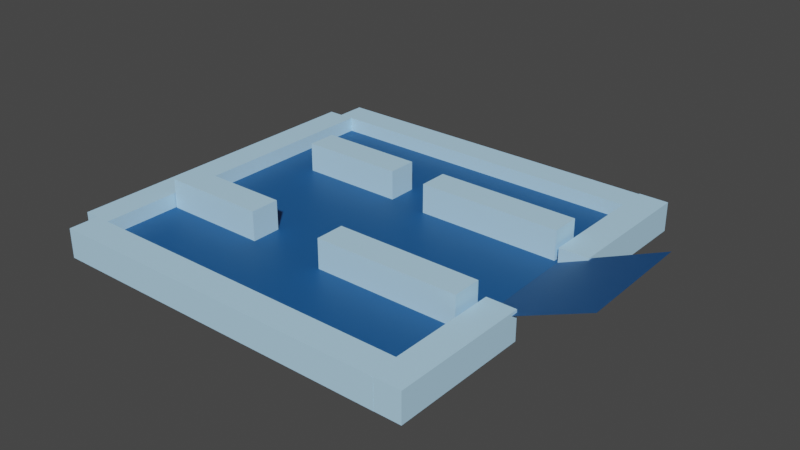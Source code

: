# Source: CustomPlayingField.blend  (saved by Blender 2.92.15; exported with 4.5.12 LTS)
import bpy
from mathutils import Matrix  # noqa: F401  (used for matrix-valued properties, if any)

bpy.ops.wm.read_factory_settings(use_empty=True)
scene = bpy.context.scene
scene.name = 'Scene'

# ---- collections
col_collection = bpy.data.collections.new('Collection'); scene.collection.children.link(col_collection)

# ---- materials (node trees are filled in below, after node groups)
mat_material_002 = bpy.data.materials.new('Material.002')
mat_material_002.use_transparent_shadow = False
mat_material_001 = bpy.data.materials.new('Material.001')
mat_material_001.use_transparent_shadow = False
mat_material_003 = bpy.data.materials.new('Material.003')
mat_material_003.use_transparent_shadow = False
mat_material_007 = bpy.data.materials.new('Material.007')
mat_material_007.use_transparent_shadow = False
mat_material_004 = bpy.data.materials.new('Material.004')
mat_material_004.use_transparent_shadow = False
mat_material_005 = bpy.data.materials.new('Material.005')
mat_material_005.use_transparent_shadow = False
mat_material_011 = bpy.data.materials.new('Material.011')
mat_material_011.use_transparent_shadow = False
mat_material_009 = bpy.data.materials.new('Material.009')
mat_material_009.use_transparent_shadow = False
mat_material_006 = bpy.data.materials.new('Material.006')
mat_material_006.use_transparent_shadow = False
mat_material_008 = bpy.data.materials.new('Material.008')
mat_material_008.use_transparent_shadow = False
mat_material_012 = bpy.data.materials.new('Material.012')
mat_material_012.use_transparent_shadow = False
mat_material_010 = bpy.data.materials.new('Material.010')
mat_material_010.use_transparent_shadow = False

# ---- material node trees
mat_material_002.use_nodes = True; mat_material_002.node_tree.nodes.clear()
_N = mat_material_002.node_tree.nodes; _L = mat_material_002.node_tree.links
n0 = _N.new('ShaderNodeBsdfPrincipled'); n0.name = 'Principled BSDF'; n0.location = (10, 300)
n0.distribution = 'GGX'
n0.subsurface_method = 'BURLEY'
n0.inputs[0].default_value = (0.008023, 0.09084, 0.2747, 1.0)
n0.inputs[3].default_value = 1.45
n0.inputs[27].default_value = (0.0, 0.0, 0.0, 1.0)
n0.inputs[28].default_value = 1.0
n1 = _N.new('ShaderNodeOutputMaterial'); n1.name = 'Material Output'; n1.location = (300, 300)
_L.new(n0.outputs[0], n1.inputs[0])
n1.is_active_output = True
mat_material_001.use_nodes = True; mat_material_001.node_tree.nodes.clear()
_N = mat_material_001.node_tree.nodes; _L = mat_material_001.node_tree.links
n0 = _N.new('ShaderNodeBsdfPrincipled'); n0.name = 'Principled BSDF'; n0.location = (10, 300)
n0.distribution = 'GGX'
n0.subsurface_method = 'BURLEY'
n0.inputs[0].default_value = (0.0, 0.1845, 0.4678, 1.0)
n0.inputs[3].default_value = 1.45
n0.inputs[27].default_value = (0.0, 0.0, 0.0, 1.0)
n0.inputs[28].default_value = 1.0
n1 = _N.new('ShaderNodeOutputMaterial'); n1.name = 'Material Output'; n1.location = (300, 300)
_L.new(n0.outputs[0], n1.inputs[0])
n1.is_active_output = True
mat_material_003.use_nodes = True; mat_material_003.node_tree.nodes.clear()
_N = mat_material_003.node_tree.nodes; _L = mat_material_003.node_tree.links
n0 = _N.new('ShaderNodeBsdfPrincipled'); n0.name = 'Principled BSDF'; n0.location = (10, 300)
n0.distribution = 'GGX'
n0.subsurface_method = 'BURLEY'
n0.inputs[0].default_value = (0.008023, 0.09084, 0.2747, 1.0)
n0.inputs[3].default_value = 1.45
n0.inputs[27].default_value = (0.0, 0.0, 0.0, 1.0)
n0.inputs[28].default_value = 1.0
n1 = _N.new('ShaderNodeOutputMaterial'); n1.name = 'Material Output'; n1.location = (300, 300)
_L.new(n0.outputs[0], n1.inputs[0])
n1.is_active_output = True
mat_material_007.use_nodes = True; mat_material_007.node_tree.nodes.clear()
_N = mat_material_007.node_tree.nodes; _L = mat_material_007.node_tree.links
n0 = _N.new('ShaderNodeBsdfPrincipled'); n0.name = 'Principled BSDF'; n0.location = (10, 300)
n0.distribution = 'GGX'
n0.subsurface_method = 'BURLEY'
n0.inputs[0].default_value = (0.4793, 0.7682, 1.0, 1.0)
n0.inputs[3].default_value = 1.45
n0.inputs[27].default_value = (0.0, 0.0, 0.0, 1.0)
n0.inputs[28].default_value = 1.0
n1 = _N.new('ShaderNodeOutputMaterial'); n1.name = 'Material Output'; n1.location = (300, 300)
_L.new(n0.outputs[0], n1.inputs[0])
n1.is_active_output = True
mat_material_004.use_nodes = True; mat_material_004.node_tree.nodes.clear()
_N = mat_material_004.node_tree.nodes; _L = mat_material_004.node_tree.links
n0 = _N.new('ShaderNodeBsdfPrincipled'); n0.name = 'Principled BSDF'; n0.location = (10, 300)
n0.distribution = 'GGX'
n0.subsurface_method = 'BURLEY'
n0.inputs[0].default_value = (0.4793, 0.7682, 1.0, 1.0)
n0.inputs[3].default_value = 1.45
n0.inputs[27].default_value = (0.0, 0.0, 0.0, 1.0)
n0.inputs[28].default_value = 1.0
n1 = _N.new('ShaderNodeOutputMaterial'); n1.name = 'Material Output'; n1.location = (300, 300)
_L.new(n0.outputs[0], n1.inputs[0])
n1.is_active_output = True
mat_material_005.use_nodes = True; mat_material_005.node_tree.nodes.clear()
_N = mat_material_005.node_tree.nodes; _L = mat_material_005.node_tree.links
n0 = _N.new('ShaderNodeBsdfPrincipled'); n0.name = 'Principled BSDF'; n0.location = (10, 300)
n0.distribution = 'GGX'
n0.subsurface_method = 'BURLEY'
n0.inputs[0].default_value = (0.4793, 0.7682, 1.0, 1.0)
n0.inputs[3].default_value = 1.45
n0.inputs[27].default_value = (0.0, 0.0, 0.0, 1.0)
n0.inputs[28].default_value = 1.0
n1 = _N.new('ShaderNodeOutputMaterial'); n1.name = 'Material Output'; n1.location = (300, 300)
_L.new(n0.outputs[0], n1.inputs[0])
n1.is_active_output = True
mat_material_011.use_nodes = True; mat_material_011.node_tree.nodes.clear()
_N = mat_material_011.node_tree.nodes; _L = mat_material_011.node_tree.links
n0 = _N.new('ShaderNodeBsdfPrincipled'); n0.name = 'Principled BSDF'; n0.location = (10, 300)
n0.distribution = 'GGX'
n0.subsurface_method = 'BURLEY'
n0.inputs[0].default_value = (0.4793, 0.7682, 1.0, 1.0)
n0.inputs[3].default_value = 1.45
n0.inputs[27].default_value = (0.0, 0.0, 0.0, 1.0)
n0.inputs[28].default_value = 1.0
n1 = _N.new('ShaderNodeOutputMaterial'); n1.name = 'Material Output'; n1.location = (300, 300)
_L.new(n0.outputs[0], n1.inputs[0])
n1.is_active_output = True
mat_material_009.use_nodes = True; mat_material_009.node_tree.nodes.clear()
_N = mat_material_009.node_tree.nodes; _L = mat_material_009.node_tree.links
n0 = _N.new('ShaderNodeBsdfPrincipled'); n0.name = 'Principled BSDF'; n0.location = (10, 300)
n0.distribution = 'GGX'
n0.subsurface_method = 'BURLEY'
n0.inputs[0].default_value = (0.4793, 0.7682, 1.0, 1.0)
n0.inputs[3].default_value = 1.45
n0.inputs[27].default_value = (0.0, 0.0, 0.0, 1.0)
n0.inputs[28].default_value = 1.0
n1 = _N.new('ShaderNodeOutputMaterial'); n1.name = 'Material Output'; n1.location = (300, 300)
_L.new(n0.outputs[0], n1.inputs[0])
n1.is_active_output = True
mat_material_006.use_nodes = True; mat_material_006.node_tree.nodes.clear()
_N = mat_material_006.node_tree.nodes; _L = mat_material_006.node_tree.links
n0 = _N.new('ShaderNodeBsdfPrincipled'); n0.name = 'Principled BSDF'; n0.location = (10, 300)
n0.distribution = 'GGX'
n0.subsurface_method = 'BURLEY'
n0.inputs[0].default_value = (0.4793, 0.7682, 1.0, 1.0)
n0.inputs[3].default_value = 1.45
n0.inputs[27].default_value = (0.0, 0.0, 0.0, 1.0)
n0.inputs[28].default_value = 1.0
n1 = _N.new('ShaderNodeOutputMaterial'); n1.name = 'Material Output'; n1.location = (300, 300)
_L.new(n0.outputs[0], n1.inputs[0])
n1.is_active_output = True
mat_material_008.use_nodes = True; mat_material_008.node_tree.nodes.clear()
_N = mat_material_008.node_tree.nodes; _L = mat_material_008.node_tree.links
n0 = _N.new('ShaderNodeBsdfPrincipled'); n0.name = 'Principled BSDF'; n0.location = (10, 300)
n0.distribution = 'GGX'
n0.subsurface_method = 'BURLEY'
n0.inputs[0].default_value = (0.4793, 0.7682, 1.0, 1.0)
n0.inputs[3].default_value = 1.45
n0.inputs[27].default_value = (0.0, 0.0, 0.0, 1.0)
n0.inputs[28].default_value = 1.0
n1 = _N.new('ShaderNodeOutputMaterial'); n1.name = 'Material Output'; n1.location = (300, 300)
_L.new(n0.outputs[0], n1.inputs[0])
n1.is_active_output = True
mat_material_012.use_nodes = True; mat_material_012.node_tree.nodes.clear()
_N = mat_material_012.node_tree.nodes; _L = mat_material_012.node_tree.links
n0 = _N.new('ShaderNodeBsdfPrincipled'); n0.name = 'Principled BSDF'; n0.location = (10, 300)
n0.distribution = 'GGX'
n0.subsurface_method = 'BURLEY'
n0.inputs[0].default_value = (0.4793, 0.7682, 1.0, 1.0)
n0.inputs[3].default_value = 1.45
n0.inputs[27].default_value = (0.0, 0.0, 0.0, 1.0)
n0.inputs[28].default_value = 1.0
n1 = _N.new('ShaderNodeOutputMaterial'); n1.name = 'Material Output'; n1.location = (300, 300)
_L.new(n0.outputs[0], n1.inputs[0])
n1.is_active_output = True
mat_material_010.use_nodes = True; mat_material_010.node_tree.nodes.clear()
_N = mat_material_010.node_tree.nodes; _L = mat_material_010.node_tree.links
n0 = _N.new('ShaderNodeBsdfPrincipled'); n0.name = 'Principled BSDF'; n0.location = (10, 300)
n0.distribution = 'GGX'
n0.subsurface_method = 'BURLEY'
n0.inputs[0].default_value = (0.4793, 0.7682, 1.0, 1.0)
n0.inputs[3].default_value = 1.45
n0.inputs[27].default_value = (0.0, 0.0, 0.0, 1.0)
n0.inputs[28].default_value = 1.0
n1 = _N.new('ShaderNodeOutputMaterial'); n1.name = 'Material Output'; n1.location = (300, 300)
_L.new(n0.outputs[0], n1.inputs[0])
n1.is_active_output = True

# ---- world
world_world = bpy.data.worlds.new('World'); scene.world = world_world
world_world.use_nodes = True; world_world.node_tree.nodes.clear()
_N = world_world.node_tree.nodes; _L = world_world.node_tree.links
n0 = _N.new('ShaderNodeOutputWorld'); n0.name = 'World Output'; n0.location = (300, 300)
n1 = _N.new('ShaderNodeBackground'); n1.name = 'Background'; n1.location = (10, 300)
n1.inputs[0].default_value = (0.05088, 0.05088, 0.05088, 1.0)
_L.new(n1.outputs[0], n0.inputs[0])
n0.is_active_output = True
world_world.color = (0.05088, 0.05088, 0.05088)
world_world.use_sun_shadow = False
world_world.sun_shadow_jitter_overblur = 0.0

# ---- meshes
me_plane = bpy.data.meshes.new('Plane')
me_plane.from_pydata([(-1.0, -1.0, 0.0), (1.0, -1.0, 0.0), (-1.0, 1.0, 0.0), (1.0, 1.0, 0.0)], [], [(0, 1, 3, 2)])
_uv = me_plane.uv_layers.new(name='UVMap')
_uv.uv.foreach_set('vector', [0.0, 0.0, 1.0, 0.0, 1.0, 1.0, 0.0, 1.0])
me_plane.materials.append(mat_material_002)
me_plane.use_remesh_fix_poles = True
me_plane.use_remesh_preserve_attributes = False
me_plane.use_mirror_vertex_groups = False
me_plane.update()
me_plane_001 = bpy.data.meshes.new('Plane.001')
me_plane_001.from_pydata([(-1.0, -1.0, 0.0), (1.0, -1.0, 0.0), (-1.0, 1.0, 0.0), (1.0, 1.0, 0.0)], [], [(0, 1, 3, 2)])
me_plane_001.polygons.foreach_set('material_index', [1])
_uv = me_plane_001.uv_layers.new(name='UVMap')
_uv.uv.foreach_set('vector', [0.0, 0.0, 1.0, 0.0, 1.0, 1.0, 0.0, 1.0])
me_plane_001.materials.append(mat_material_001)
me_plane_001.materials.append(mat_material_003)
me_plane_001.use_remesh_fix_poles = True
me_plane_001.use_remesh_preserve_attributes = False
me_plane_001.use_mirror_vertex_groups = False
me_plane_001.update()
me_cube_001 = bpy.data.meshes.new('Cube.001')
me_cube_001.from_pydata([(-0.5, -0.5, -0.5), (-0.5, -0.5, 0.5), (-0.5, 0.5, -0.5), (-0.5, 0.5, 0.5), (0.5, -0.5, -0.5), (0.5, -0.5, 0.5), (0.5, 0.5, -0.5), (0.5, 0.5, 0.5)], [], [(0, 1, 3, 2), (2, 3, 7, 6), (6, 7, 5, 4), (4, 5, 1, 0), (2, 6, 4, 0), (7, 3, 1, 5)])
_uv = me_cube_001.uv_layers.new(name='UVMap')
_uv.uv.foreach_set('vector', [0.375, 0.0, 0.625, 0.0, 0.625, 0.25, 0.375, 0.25, 0.375, 0.25, 0.625, 0.25, 0.625, 0.5, 0.375, 0.5, 0.375, 0.5, 0.625, 0.5, 0.625, 0.75, 0.375, 0.75, 0.375, 0.75, 0.625, 0.75, 0.625, 1.0, 0.375, 1.0, 0.125, 0.5, 0.375, 0.5, 0.375, 0.75, 0.125, 0.75, 0.625, 0.5, 0.875, 0.5, 0.875, 0.75, 0.625, 0.75])
me_cube_001.materials.append(mat_material_007)
me_cube_001.use_remesh_fix_poles = True
me_cube_001.use_remesh_preserve_attributes = False
me_cube_001.use_mirror_vertex_groups = False
me_cube_001.update()
me_cube_002 = bpy.data.meshes.new('Cube.002')
me_cube_002.from_pydata([(-0.5, -0.5, -0.5), (-0.5, -0.5, 0.5), (-0.5, 0.5, -0.5), (-0.5, 0.5, 0.5), (0.5, -0.5, -0.5), (0.5, -0.5, 0.5), (0.5, 0.5, -0.5), (0.5, 0.5, 0.5)], [], [(0, 1, 3, 2), (2, 3, 7, 6), (6, 7, 5, 4), (4, 5, 1, 0), (2, 6, 4, 0), (7, 3, 1, 5)])
_uv = me_cube_002.uv_layers.new(name='UVMap')
_uv.uv.foreach_set('vector', [0.375, 0.0, 0.625, 0.0, 0.625, 0.25, 0.375, 0.25, 0.375, 0.25, 0.625, 0.25, 0.625, 0.5, 0.375, 0.5, 0.375, 0.5, 0.625, 0.5, 0.625, 0.75, 0.375, 0.75, 0.375, 0.75, 0.625, 0.75, 0.625, 1.0, 0.375, 1.0, 0.125, 0.5, 0.375, 0.5, 0.375, 0.75, 0.125, 0.75, 0.625, 0.5, 0.875, 0.5, 0.875, 0.75, 0.625, 0.75])
me_cube_002.materials.append(mat_material_004)
me_cube_002.use_remesh_fix_poles = True
me_cube_002.use_remesh_preserve_attributes = False
me_cube_002.use_mirror_vertex_groups = False
me_cube_002.update()
me_cube_003 = bpy.data.meshes.new('Cube.003')
me_cube_003.from_pydata([(-0.5, -0.5, -0.5), (-0.5, -0.5, 0.5), (-0.5, 0.5, -0.5), (-0.5, 0.5, 0.5), (0.5, -0.5, -0.5), (0.5, -0.5, 0.5), (0.5, 0.5, -0.5), (0.5, 0.5, 0.5)], [], [(0, 1, 3, 2), (2, 3, 7, 6), (6, 7, 5, 4), (4, 5, 1, 0), (2, 6, 4, 0), (7, 3, 1, 5)])
_uv = me_cube_003.uv_layers.new(name='UVMap')
_uv.uv.foreach_set('vector', [0.375, 0.0, 0.625, 0.0, 0.625, 0.25, 0.375, 0.25, 0.375, 0.25, 0.625, 0.25, 0.625, 0.5, 0.375, 0.5, 0.375, 0.5, 0.625, 0.5, 0.625, 0.75, 0.375, 0.75, 0.375, 0.75, 0.625, 0.75, 0.625, 1.0, 0.375, 1.0, 0.125, 0.5, 0.375, 0.5, 0.375, 0.75, 0.125, 0.75, 0.625, 0.5, 0.875, 0.5, 0.875, 0.75, 0.625, 0.75])
me_cube_003.materials.append(mat_material_005)
me_cube_003.use_remesh_fix_poles = True
me_cube_003.use_remesh_preserve_attributes = False
me_cube_003.use_mirror_vertex_groups = False
me_cube_003.update()
me_cube_004 = bpy.data.meshes.new('Cube.004')
me_cube_004.from_pydata([(-0.5, -0.5, -0.5), (-0.5, -0.5, 0.5), (-0.5, 0.5, -0.5), (-0.5, 0.5, 0.5), (0.5, -0.5, -0.5), (0.5, -0.5, 0.5), (0.5, 0.5, -0.5), (0.5, 0.5, 0.5)], [], [(0, 1, 3, 2), (2, 3, 7, 6), (6, 7, 5, 4), (4, 5, 1, 0), (2, 6, 4, 0), (7, 3, 1, 5)])
_uv = me_cube_004.uv_layers.new(name='UVMap')
_uv.uv.foreach_set('vector', [0.375, 0.0, 0.625, 0.0, 0.625, 0.25, 0.375, 0.25, 0.375, 0.25, 0.625, 0.25, 0.625, 0.5, 0.375, 0.5, 0.375, 0.5, 0.625, 0.5, 0.625, 0.75, 0.375, 0.75, 0.375, 0.75, 0.625, 0.75, 0.625, 1.0, 0.375, 1.0, 0.125, 0.5, 0.375, 0.5, 0.375, 0.75, 0.125, 0.75, 0.625, 0.5, 0.875, 0.5, 0.875, 0.75, 0.625, 0.75])
me_cube_004.materials.append(mat_material_011)
me_cube_004.use_remesh_fix_poles = True
me_cube_004.use_remesh_preserve_attributes = False
me_cube_004.use_mirror_vertex_groups = False
me_cube_004.update()
me_cube_005 = bpy.data.meshes.new('Cube.005')
me_cube_005.from_pydata([(-0.5, -0.5, -0.5), (-0.5, -0.5, 0.5), (-0.5, 0.5, -0.5), (-0.5, 0.5, 0.5), (0.5, -0.5, -0.5), (0.5, -0.5, 0.5), (0.5, 0.5, -0.5), (0.5, 0.5, 0.5)], [], [(0, 1, 3, 2), (2, 3, 7, 6), (6, 7, 5, 4), (4, 5, 1, 0), (2, 6, 4, 0), (7, 3, 1, 5)])
_uv = me_cube_005.uv_layers.new(name='UVMap')
_uv.uv.foreach_set('vector', [0.375, 0.0, 0.625, 0.0, 0.625, 0.25, 0.375, 0.25, 0.375, 0.25, 0.625, 0.25, 0.625, 0.5, 0.375, 0.5, 0.375, 0.5, 0.625, 0.5, 0.625, 0.75, 0.375, 0.75, 0.375, 0.75, 0.625, 0.75, 0.625, 1.0, 0.375, 1.0, 0.125, 0.5, 0.375, 0.5, 0.375, 0.75, 0.125, 0.75, 0.625, 0.5, 0.875, 0.5, 0.875, 0.75, 0.625, 0.75])
me_cube_005.materials.append(mat_material_009)
me_cube_005.use_remesh_fix_poles = True
me_cube_005.use_remesh_preserve_attributes = False
me_cube_005.use_mirror_vertex_groups = False
me_cube_005.update()
me_cube_006 = bpy.data.meshes.new('Cube.006')
me_cube_006.from_pydata([(-0.5, -0.5, -0.5), (-0.5, -0.5, 0.5), (-0.5, 0.5, -0.5), (-0.5, 0.5, 0.5), (0.5, -0.5, -0.5), (0.5, -0.5, 0.5), (0.5, 0.5, -0.5), (0.5, 0.5, 0.5)], [], [(0, 1, 3, 2), (2, 3, 7, 6), (6, 7, 5, 4), (4, 5, 1, 0), (2, 6, 4, 0), (7, 3, 1, 5)])
_uv = me_cube_006.uv_layers.new(name='UVMap')
_uv.uv.foreach_set('vector', [0.375, 0.0, 0.625, 0.0, 0.625, 0.25, 0.375, 0.25, 0.375, 0.25, 0.625, 0.25, 0.625, 0.5, 0.375, 0.5, 0.375, 0.5, 0.625, 0.5, 0.625, 0.75, 0.375, 0.75, 0.375, 0.75, 0.625, 0.75, 0.625, 1.0, 0.375, 1.0, 0.125, 0.5, 0.375, 0.5, 0.375, 0.75, 0.125, 0.75, 0.625, 0.5, 0.875, 0.5, 0.875, 0.75, 0.625, 0.75])
me_cube_006.materials.append(mat_material_006)
me_cube_006.use_remesh_fix_poles = True
me_cube_006.use_remesh_preserve_attributes = False
me_cube_006.use_mirror_vertex_groups = False
me_cube_006.update()
me_cube_007 = bpy.data.meshes.new('Cube.007')
me_cube_007.from_pydata([(-0.5, -0.5, -0.5), (-0.5, -0.5, 0.5), (-0.5, 0.5, -0.5), (-0.5, 0.5, 0.5), (0.5, -0.5, -0.5), (0.5, -0.5, 0.5), (0.5, 0.5, -0.5), (0.5, 0.5, 0.5)], [], [(0, 1, 3, 2), (2, 3, 7, 6), (6, 7, 5, 4), (4, 5, 1, 0), (2, 6, 4, 0), (7, 3, 1, 5)])
_uv = me_cube_007.uv_layers.new(name='UVMap')
_uv.uv.foreach_set('vector', [0.375, 0.0, 0.625, 0.0, 0.625, 0.25, 0.375, 0.25, 0.375, 0.25, 0.625, 0.25, 0.625, 0.5, 0.375, 0.5, 0.375, 0.5, 0.625, 0.5, 0.625, 0.75, 0.375, 0.75, 0.375, 0.75, 0.625, 0.75, 0.625, 1.0, 0.375, 1.0, 0.125, 0.5, 0.375, 0.5, 0.375, 0.75, 0.125, 0.75, 0.625, 0.5, 0.875, 0.5, 0.875, 0.75, 0.625, 0.75])
me_cube_007.materials.append(mat_material_008)
me_cube_007.use_remesh_fix_poles = True
me_cube_007.use_remesh_preserve_attributes = False
me_cube_007.use_mirror_vertex_groups = False
me_cube_007.update()
me_cube_008 = bpy.data.meshes.new('Cube.008')
me_cube_008.from_pydata([(-0.5, -0.5, -0.5), (-0.5, -0.5, 0.5), (-0.5, 0.5, -0.5), (-0.5, 0.5, 0.5), (0.5, -0.5, -0.5), (0.5, -0.5, 0.5), (0.5, 0.5, -0.5), (0.5, 0.5, 0.5)], [], [(0, 1, 3, 2), (2, 3, 7, 6), (6, 7, 5, 4), (4, 5, 1, 0), (2, 6, 4, 0), (7, 3, 1, 5)])
_uv = me_cube_008.uv_layers.new(name='UVMap')
_uv.uv.foreach_set('vector', [0.375, 0.0, 0.625, 0.0, 0.625, 0.25, 0.375, 0.25, 0.375, 0.25, 0.625, 0.25, 0.625, 0.5, 0.375, 0.5, 0.375, 0.5, 0.625, 0.5, 0.625, 0.75, 0.375, 0.75, 0.375, 0.75, 0.625, 0.75, 0.625, 1.0, 0.375, 1.0, 0.125, 0.5, 0.375, 0.5, 0.375, 0.75, 0.125, 0.75, 0.625, 0.5, 0.875, 0.5, 0.875, 0.75, 0.625, 0.75])
me_cube_008.materials.append(mat_material_012)
me_cube_008.use_remesh_fix_poles = True
me_cube_008.use_remesh_preserve_attributes = False
me_cube_008.use_mirror_vertex_groups = False
me_cube_008.update()
me_cube_009 = bpy.data.meshes.new('Cube.009')
me_cube_009.from_pydata([(-0.5, -0.5, -0.5), (-0.5, -0.5, 0.5), (-0.5, 0.5, -0.5), (-0.5, 0.5, 0.5), (0.5, -0.5, -0.5), (0.5, -0.5, 0.5), (0.5, 0.5, -0.5), (0.5, 0.5, 0.5)], [], [(0, 1, 3, 2), (2, 3, 7, 6), (6, 7, 5, 4), (4, 5, 1, 0), (2, 6, 4, 0), (7, 3, 1, 5)])
_uv = me_cube_009.uv_layers.new(name='UVMap')
_uv.uv.foreach_set('vector', [0.375, 0.0, 0.625, 0.0, 0.625, 0.25, 0.375, 0.25, 0.375, 0.25, 0.625, 0.25, 0.625, 0.5, 0.375, 0.5, 0.375, 0.5, 0.625, 0.5, 0.625, 0.75, 0.375, 0.75, 0.375, 0.75, 0.625, 0.75, 0.625, 1.0, 0.375, 1.0, 0.125, 0.5, 0.375, 0.5, 0.375, 0.75, 0.125, 0.75, 0.625, 0.5, 0.875, 0.5, 0.875, 0.75, 0.625, 0.75])
me_cube_009.materials.append(mat_material_010)
me_cube_009.use_remesh_fix_poles = True
me_cube_009.use_remesh_preserve_attributes = False
me_cube_009.use_mirror_vertex_groups = False
me_cube_009.update()

# ---- objects
ob_plane = bpy.data.objects.new('Plane', me_plane)
ob_plane_001 = bpy.data.objects.new('Plane.001', me_plane_001)
ob_cube = bpy.data.objects.new('Cube', me_cube_001)
ob_cube_001 = bpy.data.objects.new('Cube.001', me_cube_002)
ob_cube_002 = bpy.data.objects.new('Cube.002', me_cube_003)
ob_cube_003 = bpy.data.objects.new('Cube.003', me_cube_004)
ob_cube_004 = bpy.data.objects.new('Cube.004', me_cube_005)
ob_cube_005 = bpy.data.objects.new('Cube.005', me_cube_006)
ob_cube_006 = bpy.data.objects.new('Cube.006', me_cube_007)
ob_cube_007 = bpy.data.objects.new('Cube.007', me_cube_008)
ob_cube_008 = bpy.data.objects.new('Cube.008', me_cube_009)

# ---- transforms, parenting, visibility, modifiers, constraints
ob_plane.location = (0.0, 0.0, 0.0)
ob_plane.scale = (3.0, 3.0, 3.0)
ob_plane.lineart.crease_threshold = 0.0
ob_plane_001.location = (3.787, 0.0, 0.3577)
ob_plane_001.rotation_euler = (0.003306, -0.4055, 0.01661)
ob_plane_001.scale = (0.9258, 1.0, 0.9868)
ob_plane_001.lineart.crease_threshold = 0.0
ob_cube.location = (0.0, 3.0, 0.0)
ob_cube.rotation_euler = (0.0, 1.571, 0.0)
ob_cube.scale = (0.5, 0.5, 6.0)
ob_cube.lineart.crease_threshold = 0.0
ob_cube_001.location = (0.0, -3.0, 0.0)
ob_cube_001.rotation_euler = (0.0, 1.571, 0.0)
ob_cube_001.scale = (0.5, 0.5, 6.0)
ob_cube_001.lineart.crease_threshold = 0.0
ob_cube_002.location = (-3.0, 0.0, 0.0)
ob_cube_002.rotation_euler = (-4.712, 1.571, 0.0)
ob_cube_002.scale = (0.5, 0.5, 5.5)
ob_cube_002.lineart.crease_threshold = 0.0
ob_cube_003.location = (1.623, -1.197, 0.25)
ob_cube_003.rotation_euler = (0.0, 1.571, 0.0)
ob_cube_003.scale = (0.5, 0.5, 2.46)
ob_cube_003.lineart.crease_threshold = 0.0
ob_cube_004.location = (1.64, 1.177, 0.25)
ob_cube_004.rotation_euler = (0.0, 1.571, 0.0)
ob_cube_004.scale = (0.5, 0.5, 2.46)
ob_cube_004.lineart.crease_threshold = 0.0
ob_cube_005.location = (3.191, -2.066, 0.0)
ob_cube_005.rotation_euler = (-4.712, 1.571, 0.0)
ob_cube_005.scale = (0.5, 0.5, 2.365)
ob_cube_005.lineart.crease_threshold = 0.0
ob_cube_006.location = (3.191, 2.087, 0.0)
ob_cube_006.rotation_euler = (-4.712, 1.571, 0.0)
ob_cube_006.scale = (0.5, 0.5, 2.365)
ob_cube_006.lineart.crease_threshold = 0.0
ob_cube_007.location = (-1.833, -1.197, 0.25)
ob_cube_007.rotation_euler = (0.0, 1.571, 0.0)
ob_cube_007.scale = (0.5, 0.5, 1.791)
ob_cube_007.lineart.crease_threshold = 0.0
ob_cube_008.location = (-1.165, 1.236, 0.25)
ob_cube_008.rotation_euler = (0.0, 1.571, 0.0)
ob_cube_008.scale = (0.5, 0.5, 1.791)
ob_cube_008.lineart.crease_threshold = 0.0

# ---- collection membership
col_collection.objects.link(ob_plane)
col_collection.objects.link(ob_plane_001)
col_collection.objects.link(ob_cube)
col_collection.objects.link(ob_cube_001)
col_collection.objects.link(ob_cube_002)
col_collection.objects.link(ob_cube_003)
col_collection.objects.link(ob_cube_004)
col_collection.objects.link(ob_cube_005)
col_collection.objects.link(ob_cube_006)
col_collection.objects.link(ob_cube_007)
col_collection.objects.link(ob_cube_008)

# ---- scene / render settings (as saved in the file)
scene.frame_start = 1; scene.frame_end = 250; scene.frame_set(1)
scene.render.engine = 'BLENDER_EEVEE_NEXT'
scene.cycles.use_denoising = False
scene.cycles.samples = 128
scene.cycles.sampling_pattern = 'TABULATED_SOBOL'
scene.cycles.use_adaptive_sampling = False
scene.cycles.use_light_tree = False
scene.view_settings.view_transform = 'Filmic'
bpy.context.view_layer.update()

# ---- added for rendering (the .blend has no active camera and no usable light): camera, sun
cam_auto = bpy.data.cameras.new('AutoCamera')
cam_auto.lens = 50.0
cam_auto.sensor_width = 36.0
cam_auto.clip_end = 1000.0
ob_auto_camera = bpy.data.objects.new('AutoCamera', cam_auto)
scene.collection.objects.link(ob_auto_camera)
ob_auto_camera.location = (10.2264, -11.4185, 7.857)
ob_auto_camera.rotation_euler = (1.09748, -7.21219e-08, 0.694738)
scene.camera = ob_auto_camera
light_auto_sun = bpy.data.lights.new('AutoSun', 'SUN')
light_auto_sun.energy = 3.0
light_auto_sun.angle = 0.0523599
ob_auto_sun = bpy.data.objects.new('AutoSun', light_auto_sun)
scene.collection.objects.link(ob_auto_sun)
ob_auto_sun.rotation_euler = (0.872665, 0.174533, 0.523599)
bpy.context.view_layer.update()
